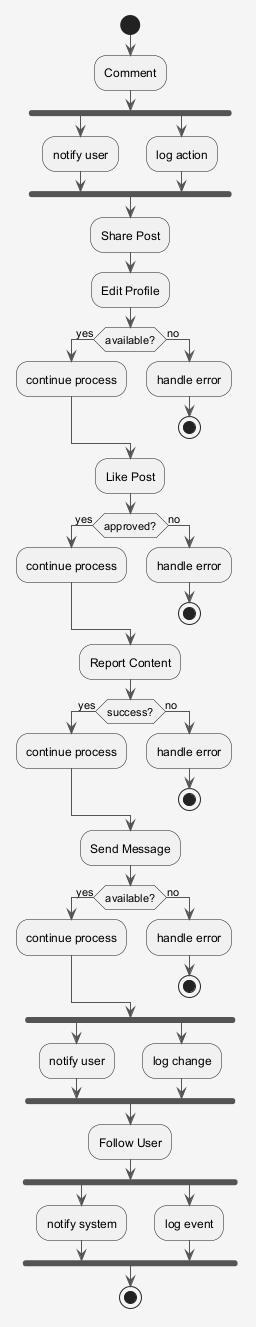

The diagram above was rendered by PlantUML. Its source (embedded in the PNG):
@startuml
skinparam shadowing false
skinparam backgroundColor #F5F5F5
skinparam ArrowColor #555555
start
:Comment;
fork
:notify user;
fork again
:log action;
end fork
:Share Post;
:Edit Profile;
if (available?) then (yes)
:continue process;
else (no)
:handle error;
stop
endif
:Like Post;
if (approved?) then (yes)
:continue process;
else (no)
:handle error;
stop
endif
:Report Content;
if (success?) then (yes)
:continue process;
else (no)
:handle error;
stop
endif
:Send Message;
if (available?) then (yes)
:continue process;
else (no)
:handle error;
stop
endif
fork
:notify user;
fork again
:log change;
end fork
:Follow User;
fork
:notify system;
fork again
:log event;
end fork
stop
@enduml